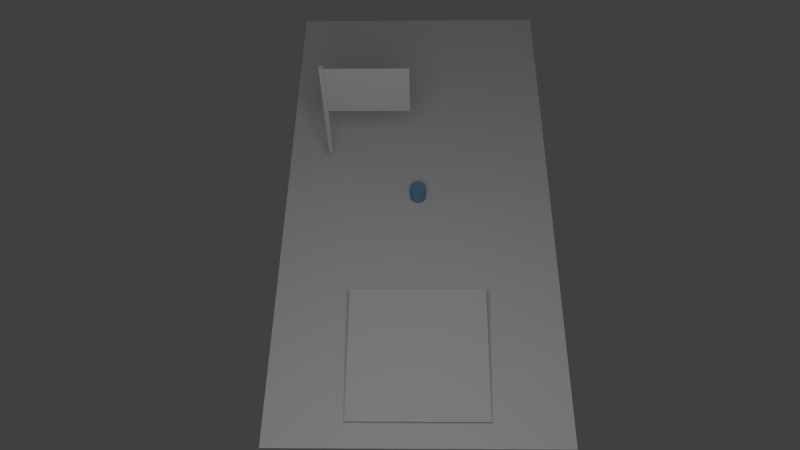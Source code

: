 # Source: Continent.blend  (saved by Blender 2.62.0; exported with 4.5.12 LTS)
import bpy
from mathutils import Matrix  # noqa: F401  (used for matrix-valued properties, if any)

bpy.ops.wm.read_factory_settings(use_empty=True)
scene = bpy.context.scene
scene.name = 'Scene'

# ---- collections
col_collection_1 = bpy.data.collections.new('Collection 1'); scene.collection.children.link(col_collection_1)
col_collection_11 = bpy.data.collections.new('Collection 11'); scene.collection.children.link(col_collection_11)

# ---- materials (node trees are filled in below, after node groups)
mat_pawn_material = bpy.data.materials.new('Pawn.Material')
mat_pawn_material.alpha_threshold = 0.0
mat_pawn_material.use_transparent_shadow = False
mat_pawn_material.diffuse_color = (0.1856, 0.3813, 0.5596, 1.0)
mat_pawn_material.roughness = 0.5
mat_pawn_material.line_color = (0.0, 0.0, 0.0, 1.0)
mat_card_material = bpy.data.materials.new('Card.Material')
mat_card_material.alpha_threshold = 0.0
mat_card_material.use_transparent_shadow = False
mat_card_material.diffuse_color = (0.7947, 0.7893, 0.8, 1.0)
mat_card_material.roughness = 0.5
mat_card_material.line_color = (0.0, 0.0, 0.0, 1.0)
mat_continent_material = bpy.data.materials.new('Continent.Material')
mat_continent_material.alpha_threshold = 0.0
mat_continent_material.use_transparent_shadow = False
mat_continent_material.roughness = 0.5
mat_continent_material.line_color = (0.0, 0.0, 0.0, 1.0)

# ---- node groups
ng_auto_smooth = bpy.data.node_groups.new('Auto Smooth', 'GeometryNodeTree')
_s = ng_auto_smooth.interface.new_socket(name='Geometry', in_out='OUTPUT', socket_type='NodeSocketGeometry')
_s = ng_auto_smooth.interface.new_socket(name='Geometry', in_out='INPUT', socket_type='NodeSocketGeometry')
_s = ng_auto_smooth.interface.new_socket(name='Angle', in_out='INPUT', socket_type='NodeSocketFloat')
_s.subtype = 'ANGLE'
_s.min_value = 0.0
_s.max_value = 3.142
ng_auto_smooth.is_modifier = True
_N = ng_auto_smooth.nodes; _L = ng_auto_smooth.links
n0 = _N.new('NodeGroupOutput'); n0.name = 'Group Output'; n0.location = (480, -100)
n1 = _N.new('NodeGroupInput'); n1.name = 'Group Input'; n1.location = (-420, -300)
n2 = _N.new('NodeGroupInput'); n2.name = 'Group Input.001'; n2.location = (-60, -100)
n3 = _N.new('GeometryNodeSetShadeSmooth'); n3.name = 'Set Shade Smooth'; n3.location = (120, -100)
n3.domain = 'EDGE'
n4 = _N.new('GeometryNodeSetShadeSmooth'); n4.name = 'Set Shade Smooth.001'; n4.location = (300, -100)
n5 = _N.new('GeometryNodeInputMeshEdgeAngle'); n5.name = 'Edge Angle'; n5.location = (-420, -220)
n6 = _N.new('GeometryNodeInputEdgeSmooth'); n6.name = 'Is Edge Smooth'; n6.location = (-60, -160)
n7 = _N.new('GeometryNodeInputShadeSmooth'); n7.name = 'Is Face Smooth'; n7.location = (-240, -340)
n8 = _N.new('FunctionNodeBooleanMath'); n8.name = 'Boolean Math'; n8.location = (-60, -220)
n9 = _N.new('FunctionNodeCompare'); n9.name = 'Compare'; n9.location = (-240, -180)
n9.operation = 'LESS_EQUAL'
_L.new(n5.outputs[0], n9.inputs[0])
_L.new(n4.outputs[0], n0.inputs[0])
_L.new(n1.outputs[1], n9.inputs[1])
_L.new(n9.outputs[0], n8.inputs[0])
_L.new(n7.outputs[0], n8.inputs[1])
_L.new(n2.outputs[0], n3.inputs[0])
_L.new(n6.outputs[0], n3.inputs[1])
_L.new(n3.outputs[0], n4.inputs[0])
_L.new(n8.outputs[0], n3.inputs[2])
n0.is_active_output = True

# ---- material node trees

# ---- world
world_world = bpy.data.worlds.new('World'); scene.world = world_world
world_world.color = (0.05088, 0.05088, 0.05088)
world_world.use_sun_shadow = False
world_world.sun_shadow_jitter_overblur = 0.0
world_world.cycles.sampling_method = 'MANUAL'
world_world.cycles.sample_map_resolution = 256

# ---- cameras
cam_camera = bpy.data.cameras.new('Camera')
cam_camera.clip_end = 100.0
cam_camera.lens = 35.0
cam_camera.sensor_width = 32.0
cam_camera.sensor_height = 18.0
cam_camera.ortho_scale = 7.314
cam_camera.dof.focus_distance = 0.0
cam_camera.dof.aperture_fstop = 128.0

# ---- lights
light_lamp = bpy.data.lights.new('Lamp', 'POINT')
light_lamp.transmission_factor = 0.0
light_lamp.cutoff_distance = 30.0
light_lamp.energy = 100.0
light_lamp.shadow_buffer_clip_start = 1.001
light_lamp.shadow_soft_size = 1.0
light_lamp.shadow_maximum_resolution = 0.006
light_lamp.use_absolute_resolution = True
light_lamp.cycles.use_multiple_importance_sampling = False

# ---- meshes
me_cylinder_002 = bpy.data.meshes.new('Cylinder.002')
me_cylinder_002.from_pydata([(-6.212e-05, 0.0594, -0.0002421), (0.01154, 0.05825, -0.000242), (0.02269, 0.05487, -0.0002418), (0.03297, 0.04938, -0.0002414), (0.04198, 0.04198, -0.0002408), (0.04938, 0.03297, -0.0002402), (0.05487, 0.02269, -0.0002394), (0.05825, 0.01154, -0.0002386), (0.0594, -6.246e-05, -0.0002377), (0.05825, -0.01166, -0.0002369), (0.05487, -0.02282, -0.0002361), (0.04938, -0.0331, -0.0002353), (0.04198, -0.04211, -0.0002347), (0.03297, -0.0495, -0.0002341), (0.02269, -0.055, -0.0002337), (0.01154, -0.05838, -0.0002335), (-6.214e-05, -0.05952, -0.0002334), (-0.01166, -0.05838, -0.0002335), (-0.02282, -0.055, -0.0002337), (-0.0331, -0.0495, -0.0002341), (-0.04211, -0.04211, -0.0002347), (-0.0495, -0.0331, -0.0002353), (-0.05499, -0.02282, -0.0002361), (-0.05838, -0.01166, -0.0002369), (-0.05952, -6.241e-05, -0.0002377), (-0.05838, 0.01154, -0.0002386), (-0.05499, 0.02269, -0.0002394), (-0.0495, 0.03297, -0.0002402), (-0.04211, 0.04198, -0.0002408), (-0.0331, 0.04938, -0.0002414), (-0.02282, 0.05487, -0.0002418), (-0.01166, 0.05825, -0.000242), (-6.202e-05, 0.05941, 0.1187), (0.01154, 0.05826, 0.1187), (0.02269, 0.05488, 0.1187), (0.03297, 0.04938, 0.1187), (0.04198, 0.04199, 0.1187), (0.04938, 0.03298, 0.1187), (0.05487, 0.0227, 0.1187), (0.05825, 0.01155, 0.1187), (0.0594, -5.393e-05, 0.1187), (0.05825, -0.01165, 0.1187), (0.05487, -0.02281, 0.1187), (0.04938, -0.03309, 0.1187), (0.04198, -0.0421, 0.1187), (0.03297, -0.04949, 0.1187), (0.02269, -0.05499, 0.1187), (0.01154, -0.05837, 0.1187), (-6.206e-05, -0.05951, 0.1187), (-0.01166, -0.05837, 0.1187), (-0.02282, -0.05499, 0.1187), (-0.0331, -0.04949, 0.1187), (-0.04211, -0.0421, 0.1187), (-0.0495, -0.03309, 0.1187), (-0.05499, -0.02281, 0.1187), (-0.05838, -0.01165, 0.1187), (-0.05952, -5.404e-05, 0.1187), (-0.05838, 0.01155, 0.1187), (-0.055, 0.0227, 0.1187), (-0.0495, 0.03298, 0.1187), (-0.04211, 0.04199, 0.1187), (-0.0331, 0.04938, 0.1187), (-0.02282, 0.05488, 0.1187), (-0.01166, 0.05826, 0.1187), (-6.212e-05, -6.247e-05, -0.0002377), (-6.212e-05, -5.379e-05, 0.1187)], [], [(64, 0, 1), (65, 33, 32), (64, 1, 2), (65, 34, 33), (64, 2, 3), (65, 35, 34), (64, 3, 4), (65, 36, 35), (64, 4, 5), (65, 37, 36), (64, 5, 6), (65, 38, 37), (64, 6, 7), (65, 39, 38), (64, 7, 8), (65, 40, 39), (64, 8, 9), (65, 41, 40), (64, 9, 10), (65, 42, 41), (64, 10, 11), (65, 43, 42), (64, 11, 12), (65, 44, 43), (64, 12, 13), (65, 45, 44), (64, 13, 14), (65, 46, 45), (64, 14, 15), (65, 47, 46), (64, 15, 16), (65, 48, 47), (64, 16, 17), (65, 49, 48), (64, 17, 18), (65, 50, 49), (64, 18, 19), (65, 51, 50), (64, 19, 20), (65, 52, 51), (64, 20, 21), (65, 53, 52), (64, 21, 22), (65, 54, 53), (64, 22, 23), (65, 55, 54), (64, 23, 24), (65, 56, 55), (64, 24, 25), (65, 57, 56), (64, 25, 26), (65, 58, 57), (64, 26, 27), (65, 59, 58), (64, 27, 28), (65, 60, 59), (64, 28, 29), (65, 61, 60), (64, 29, 30), (65, 62, 61), (64, 30, 31), (65, 63, 62), (31, 0, 64), (65, 32, 63), (0, 32, 33, 1), (1, 33, 34, 2), (2, 34, 35, 3), (3, 35, 36, 4), (4, 36, 37, 5), (5, 37, 38, 6), (6, 38, 39, 7), (7, 39, 40, 8), (8, 40, 41, 9), (9, 41, 42, 10), (10, 42, 43, 11), (11, 43, 44, 12), (12, 44, 45, 13), (13, 45, 46, 14), (14, 46, 47, 15), (15, 47, 48, 16), (16, 48, 49, 17), (17, 49, 50, 18), (18, 50, 51, 19), (19, 51, 52, 20), (20, 52, 53, 21), (21, 53, 54, 22), (22, 54, 55, 23), (23, 55, 56, 24), (24, 56, 57, 25), (25, 57, 58, 26), (26, 58, 59, 27), (27, 59, 60, 28), (28, 60, 61, 29), (29, 61, 62, 30), (30, 62, 63, 31), (32, 0, 31, 63)])
me_cylinder_002.polygons.foreach_set('use_smooth', [True] * 96)
me_cylinder_002.materials.append(mat_pawn_material)
me_cylinder_002.use_remesh_preserve_volume = False
me_cylinder_002.use_remesh_preserve_attributes = False
me_cylinder_002.use_mirror_vertex_groups = False
me_cylinder_002.update()
me_plane_003 = bpy.data.meshes.new('Plane.003')
me_plane_003.from_pydata([(0.4558, 0.4558, 0.0001804), (0.4558, -0.4558, -0.0001804), (-0.4558, -0.4558, -0.0001804), (-0.4558, 0.4558, 0.0001804)], [], [(0, 3, 2, 1)])
_uv = me_plane_003.uv_layers.new(name='UVMap')
_uv.uv.foreach_set('vector', [1.308e-07, 6.538e-08, 1.0, 0.0, 1.0, 1.0, 0.0, 1.0])
me_plane_003.materials.append(mat_card_material)
me_plane_003.use_remesh_preserve_volume = False
me_plane_003.use_remesh_preserve_attributes = False
me_plane_003.use_mirror_vertex_groups = False
me_plane_003.update()
me_plane = bpy.data.meshes.new('Plane')
me_plane.from_pydata([(1.0, 2.0, 0.0), (1.0, -2.0, 0.0), (-1.0, -2.0, 0.0), (-1.0, 2.0, 0.0)], [], [(0, 3, 2, 1)])
_uv = me_plane.uv_layers.new(name='UVMap')
_uv.uv.foreach_set('vector', [1.0, 1.0, 0.0, 1.0, 1.192e-07, 2.384e-07, 1.0, 0.0])
me_plane.materials.append(mat_continent_material)
me_plane.use_remesh_preserve_volume = False
me_plane.use_remesh_preserve_attributes = False
me_plane.use_mirror_vertex_groups = False
me_plane.update()
me_cube_001 = bpy.data.meshes.new('Cube.001')
me_cube_001.from_pydata([(0.01606, 0.01606, -0.4391), (0.01606, -0.01606, -0.4391), (-0.01606, -0.01606, -0.4391), (-0.01606, 0.01606, -0.4391), (0.01606, 0.01606, 0.4391), (0.01606, -0.01606, 0.4391), (-0.01606, -0.01606, 0.4391), (-0.01606, 0.01606, 0.4391)], [], [(0, 1, 2, 3), (4, 7, 6, 5), (0, 4, 5, 1), (1, 5, 6, 2), (2, 6, 7, 3), (4, 0, 3, 7)])
me_cube_001.use_remesh_preserve_volume = False
me_cube_001.use_remesh_preserve_attributes = False
me_cube_001.use_mirror_vertex_groups = False
me_cube_001.update()
me_plane_002 = bpy.data.meshes.new('Plane.002')
me_plane_002.from_pydata([(0.2978, 1.588e-08, 0.2104), (0.2978, -1.588e-08, -0.2104), (-0.2978, -1.588e-08, -0.2104), (-0.2978, 1.588e-08, 0.2104)], [], [(0, 3, 2, 1)])
me_plane_002.use_remesh_preserve_volume = False
me_plane_002.use_remesh_preserve_attributes = False
me_plane_002.use_mirror_vertex_groups = False
me_plane_002.update()
me_plane_001 = bpy.data.meshes.new('Plane.001')
me_plane_001.from_pydata([(0.4709, 0.4688, 0.04463), (0.4709, -0.4688, -0.04463), (-0.4709, -0.4688, -0.04463), (-0.4709, 0.4688, 0.04463)], [], [(0, 3, 2, 1)])
me_plane_001.use_remesh_preserve_volume = False
me_plane_001.use_remesh_preserve_attributes = False
me_plane_001.use_mirror_vertex_groups = False
me_plane_001.update()

# ---- objects
ob_pawncard = bpy.data.objects.new('PawnCard', me_cylinder_002)
ob_lamp = bpy.data.objects.new('Lamp', light_lamp)
ob_camera = bpy.data.objects.new('Camera', cam_camera)
ob_card = bpy.data.objects.new('Card', me_plane_003)
ob_continent = bpy.data.objects.new('Continent', me_plane)
ob_flag = bpy.data.objects.new('Flag', me_cube_001)
ob_scoreflag = bpy.data.objects.new('ScoreFlag', me_plane_002)
ob_continentcard = bpy.data.objects.new('ContinentCard', me_plane_001)

# ---- transforms, parenting, visibility, modifiers, constraints
ob_pawncard.location = (0.0, 0.0, 0.0)
ob_pawncard.color = (0.1347, 0.1879, 1.0, 1.0)
ob_pawncard.lineart.crease_threshold = 0.0
_m = ob_pawncard.modifiers.new('Auto Smooth', 'NODES')
_m.node_group = ng_auto_smooth
_gi = [s.identifier for s in ng_auto_smooth.interface.items_tree if s.item_type == 'SOCKET' and s.in_out == 'INPUT']
_m[_gi[1]] = 0.5236  # Angle
ob_lamp.location = (-0.05418, -2.45, 3.488)
ob_lamp.rotation_euler = (0.6503, 0.05522, 1.866)
ob_lamp.scale = (1.0, 1.0, 1.0)
ob_lamp.lock_rotations_4d = False
ob_lamp.empty_display_type = 'ARROWS'
ob_lamp.color = (0.0, 0.0, 0.0, 0.0)
ob_lamp.lineart.crease_threshold = 0.0
ob_camera.location = (0.0149, -4.092, 5.265)
ob_camera.rotation_euler = (0.6288, 0.01885, 0.01276)
ob_camera.lock_rotations_4d = False
ob_camera.empty_display_type = 'ARROWS'
ob_camera.color = (0.0, 0.0, 0.0, 0.0)
ob_camera.display_type = 'WIRE'
ob_camera.lineart.crease_threshold = 0.0
ob_card.location = (0.0, 0.0, 0.0)
ob_card.lineart.crease_threshold = 0.0
ob_continent.location = (0.0, 0.0, 0.0)
ob_continent.lineart.crease_threshold = 0.0
ob_flag.parent = ob_continent
ob_flag.location = (-0.6704, 0.353, 0.5713)
ob_flag.lineart.crease_threshold = 0.0
ob_scoreflag.parent = ob_flag
ob_scoreflag.matrix_parent_inverse = Matrix(((1.0, 0.0, 0.0, 0.6704), (0.0, 1.0, 0.0, -0.353), (0.0, 0.0, 1.0, -0.5713), (0.0, 0.0, 0.0, 1.0)))
ob_scoreflag.location = (-0.3554, 0.3371, 0.8017)
ob_scoreflag.lineart.crease_threshold = 0.0
ob_continentcard.parent = ob_continent
ob_continentcard.location = (0.0, -1.362, 0.0703)
ob_continentcard.lineart.crease_threshold = 0.0

# ---- collection membership
col_collection_1.objects.link(ob_pawncard)
col_collection_1.objects.link(ob_lamp)
col_collection_1.objects.link(ob_camera)
col_collection_11.objects.link(ob_card)
col_collection_11.objects.link(ob_continent)
col_collection_11.objects.link(ob_flag)
col_collection_11.objects.link(ob_scoreflag)
col_collection_11.objects.link(ob_continentcard)

# ---- scene / render settings (as saved in the file)
scene.camera = ob_camera
scene.frame_start = 1; scene.frame_end = 250; scene.frame_set(1)
scene.render.engine = 'BLENDER_EEVEE_NEXT'
scene.render.image_settings.color_mode = 'RGB'
scene.render.image_settings.compression = 90
scene.render.dither_intensity = 0.0
scene.render.bake_margin = 2
scene.render.bake_bias = 0.0
scene.cycles.use_denoising = False
scene.cycles.samples = 10
scene.cycles.sampling_pattern = 'TABULATED_SOBOL'
scene.cycles.light_sampling_threshold = 0.0
scene.cycles.use_adaptive_sampling = False
scene.cycles.use_light_tree = False
scene.cycles.blur_glossy = 0.0
scene.cycles.volume_bounces = 1
scene.cycles.pixel_filter_type = 'GAUSSIAN'
scene.cycles.sample_clamp_indirect = 0.0
scene.view_settings.view_transform = 'Standard'
bpy.context.view_layer.update()
